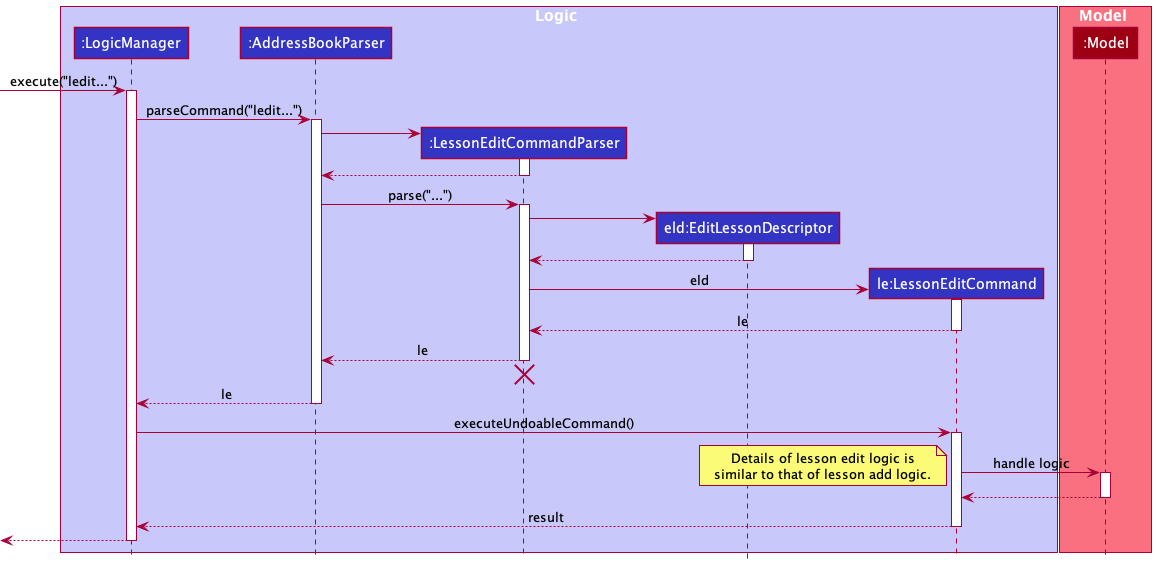

The diagram above was rendered by PlantUML. Its source (embedded in the PNG):
@startuml
!include style.puml

box Logic LOGIC_COLOR_T1
participant ":LogicManager" as LogicManager LOGIC_COLOR
participant ":AddressBookParser" as AddressBookParser LOGIC_COLOR
participant ":LessonEditCommandParser" as LessonEditCommandParser LOGIC_COLOR
participant "eld:EditLessonDescriptor" as EditLessonDescriptor LOGIC_COLOR
participant "le:LessonEditCommand" as LessonEditCommand LOGIC_COLOR

end box

box Model MODEL_COLOR_T1
participant ":Model" as Model MODEL_COLOR
end box

[-> LogicManager : execute("ledit...")
activate LogicManager

LogicManager -> AddressBookParser : parseCommand("ledit...")
activate AddressBookParser

create LessonEditCommandParser
AddressBookParser -> LessonEditCommandParser
activate LessonEditCommandParser

LessonEditCommandParser --> AddressBookParser
deactivate LessonEditCommandParser

AddressBookParser -> LessonEditCommandParser : parse("...")
activate LessonEditCommandParser

create EditLessonDescriptor
LessonEditCommandParser -> EditLessonDescriptor
activate EditLessonDescriptor

EditLessonDescriptor --> LessonEditCommandParser
deactivate

create LessonEditCommand
LessonEditCommandParser -> LessonEditCommand : eld
activate LessonEditCommand

LessonEditCommand --> LessonEditCommandParser : le
deactivate LessonEditCommand

LessonEditCommandParser --> AddressBookParser : le
deactivate LessonEditCommandParser
'Hidden arrow to position the destroy marker below the end of the activation bar.
LessonEditCommandParser -[hidden]-> AddressBookParser
destroy LessonEditCommandParser

AddressBookParser --> LogicManager : le
deactivate AddressBookParser

LogicManager -> LessonEditCommand : executeUndoableCommand()
activate LessonEditCommand

LessonEditCommand -> Model : handle logic
activate Model

note bottom
Details of lesson edit logic is
similar to that of lesson add logic.
end note

Model --> LessonEditCommand
deactivate Model

LessonEditCommand --> LogicManager : result
deactivate LessonEditCommand

[<--LogicManager
deactivate LogicManager
@enduml